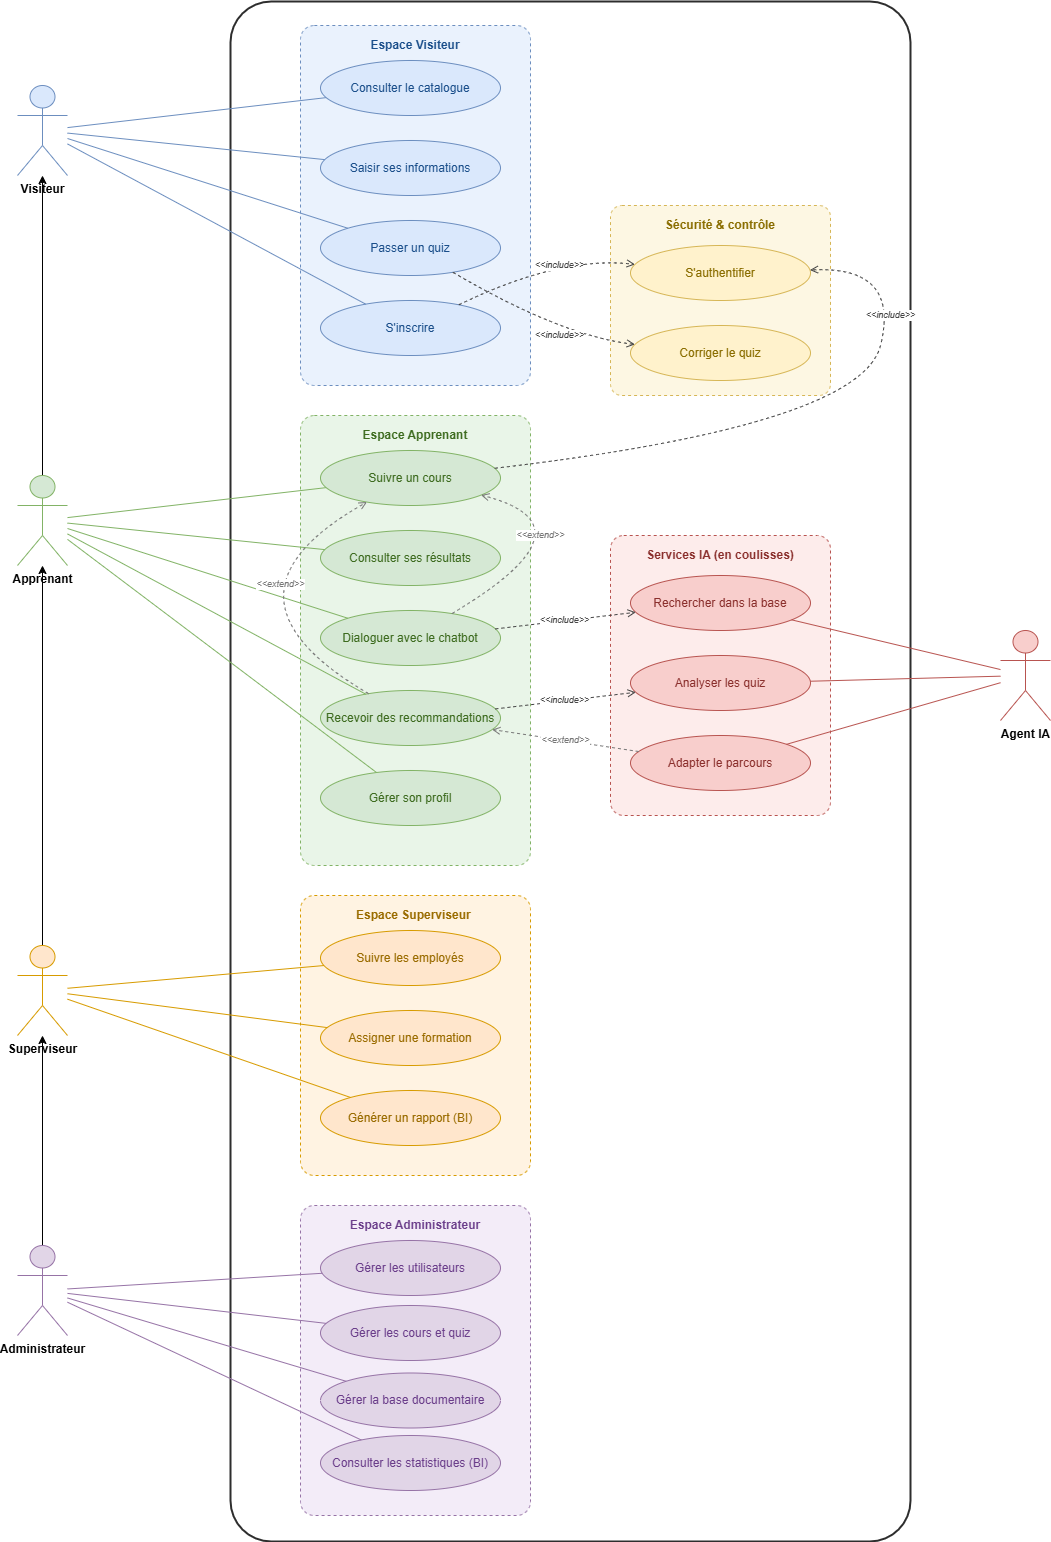

The diagram above was exported from draw.io. Its source (the exported page's mxGraphModel, read from the mxfile embedded in the PNG):
<mxGraphModel dx="2906" dy="1656" grid="1" gridSize="10" guides="1" tooltips="1" connect="1" arrows="1" fold="1" page="1" pageScale="1" pageWidth="1800" pageHeight="1550" math="0" shadow="0">
  <root>
    <mxCell id="0" />
    <mxCell id="1" parent="0" />
    <mxCell id="sys" parent="1" style="rounded=1;whiteSpace=wrap;html=1;verticalAlign=top;fontStyle=1;fontSize=15;arcSize=6;fillColor=#ffffff;strokeColor=#2d2d2d;strokeWidth=2;spacingTop=12;" value="" vertex="1">
      <mxGeometry height="1540" width="680" x="374" y="2" as="geometry" />
    </mxCell>
    <mxCell id="grp_visiteur" parent="1" style="rounded=1;whiteSpace=wrap;html=1;verticalAlign=top;fontStyle=1;fontSize=12;arcSize=6;fillColor=#eaf2fd;strokeColor=#6c8ebf;strokeWidth=1;dashed=1;spacingTop=6;fontColor=#1a4e8a;" value="Espace Visiteur" vertex="1">
      <mxGeometry height="360" width="230" x="444" y="26" as="geometry" />
    </mxCell>
    <mxCell id="grp_apprenant" parent="1" style="rounded=1;whiteSpace=wrap;html=1;verticalAlign=top;fontStyle=1;fontSize=12;arcSize=6;fillColor=#e9f5e8;strokeColor=#82b366;strokeWidth=1;dashed=1;spacingTop=6;fontColor=#3d6b1f;" value="Espace Apprenant" vertex="1">
      <mxGeometry height="450" width="230" x="444" y="416" as="geometry" />
    </mxCell>
    <mxCell id="grp_rh" parent="1" style="rounded=1;whiteSpace=wrap;html=1;verticalAlign=top;fontStyle=1;fontSize=12;arcSize=6;fillColor=#fff3e2;strokeColor=#d79b00;strokeWidth=1;dashed=1;spacingTop=6;fontColor=#9a6c00;" value="Espace Superviseur&amp;nbsp;" vertex="1">
      <mxGeometry height="280" width="230" x="444" y="896" as="geometry" />
    </mxCell>
    <mxCell id="grp_admin" parent="1" style="rounded=1;whiteSpace=wrap;html=1;verticalAlign=top;fontStyle=1;fontSize=12;arcSize=6;fillColor=#f3ecf8;strokeColor=#9673a6;strokeWidth=1;dashed=1;spacingTop=6;fontColor=#6a3d8a;" value="Espace Administrateur" vertex="1">
      <mxGeometry height="310" width="230" x="444" y="1206" as="geometry" />
    </mxCell>
    <mxCell id="grp_ia" parent="1" style="rounded=1;whiteSpace=wrap;html=1;verticalAlign=top;fontStyle=1;fontSize=12;arcSize=6;fillColor=#fdeceb;strokeColor=#b85450;strokeWidth=1;dashed=1;spacingTop=6;fontColor=#8a2f2c;" value="Services IA (en coulisses)" vertex="1">
      <mxGeometry height="280" width="220" x="754" y="536" as="geometry" />
    </mxCell>
    <mxCell id="grp_sec" parent="1" style="rounded=1;whiteSpace=wrap;html=1;verticalAlign=top;fontStyle=1;fontSize=12;arcSize=6;fillColor=#fdf7e3;strokeColor=#d6b656;strokeWidth=1;dashed=1;spacingTop=6;fontColor=#8a6d00;" value="Sécurité &amp; contrôle" vertex="1">
      <mxGeometry height="190" width="220" x="754" y="206" as="geometry" />
    </mxCell>
    <mxCell id="act_visiteur" parent="1" style="shape=umlActor;verticalLabelPosition=bottom;verticalAlign=top;html=1;outlineConnect=0;fontStyle=1;fontSize=12;fillColor=#dae8fc;strokeColor=#6c8ebf;" value="Visiteur" vertex="1">
      <mxGeometry height="90" width="50" x="161" y="86" as="geometry" />
    </mxCell>
    <mxCell id="FLwmeHpkj8a8W_vkFxA8-4" edge="1" parent="1" source="act_apprenant" style="edgeStyle=orthogonalEdgeStyle;rounded=0;orthogonalLoop=1;jettySize=auto;html=1;" target="act_visiteur">
      <mxGeometry relative="1" as="geometry" />
    </mxCell>
    <mxCell id="act_apprenant" parent="1" style="shape=umlActor;verticalLabelPosition=bottom;verticalAlign=top;html=1;outlineConnect=0;fontStyle=1;fontSize=12;fillColor=#d5e8d4;strokeColor=#82b366;" value="Apprenant" vertex="1">
      <mxGeometry height="90" width="50" x="161" y="476" as="geometry" />
    </mxCell>
    <mxCell id="FLwmeHpkj8a8W_vkFxA8-3" edge="1" parent="1" source="act_rh" style="edgeStyle=orthogonalEdgeStyle;rounded=0;orthogonalLoop=1;jettySize=auto;html=1;" target="act_apprenant">
      <mxGeometry relative="1" as="geometry" />
    </mxCell>
    <mxCell id="act_rh" parent="1" style="shape=umlActor;verticalLabelPosition=bottom;verticalAlign=top;html=1;outlineConnect=0;fontStyle=1;fontSize=12;fillColor=#ffe6cc;strokeColor=#d79b00;" value="Superviseur" vertex="1">
      <mxGeometry height="90" width="50" x="161" y="946" as="geometry" />
    </mxCell>
    <mxCell id="FLwmeHpkj8a8W_vkFxA8-2" edge="1" parent="1" source="act_admin" style="edgeStyle=orthogonalEdgeStyle;rounded=0;orthogonalLoop=1;jettySize=auto;html=1;" target="act_rh">
      <mxGeometry relative="1" as="geometry" />
    </mxCell>
    <mxCell id="act_admin" parent="1" style="shape=umlActor;verticalLabelPosition=bottom;verticalAlign=top;html=1;outlineConnect=0;fontStyle=1;fontSize=12;fillColor=#e1d5e7;strokeColor=#9673a6;" value="Administrateur" vertex="1">
      <mxGeometry height="90" width="50" x="161" y="1246" as="geometry" />
    </mxCell>
    <mxCell id="act_agent" parent="1" style="shape=umlActor;verticalLabelPosition=bottom;verticalAlign=top;html=1;outlineConnect=0;fontStyle=1;fontSize=12;fillColor=#f8cecc;strokeColor=#b85450;" value="Agent IA" vertex="1">
      <mxGeometry height="90" width="50" x="1144" y="631" as="geometry" />
    </mxCell>
    <mxCell id="uc_catalogue" parent="1" style="ellipse;whiteSpace=wrap;html=1;fillColor=#dae8fc;strokeColor=#6c8ebf;fontColor=#1a4e8a;" value="Consulter le catalogue" vertex="1">
      <mxGeometry height="55" width="180" x="464" y="61" as="geometry" />
    </mxCell>
    <mxCell id="uc_saisir" parent="1" style="ellipse;whiteSpace=wrap;html=1;fillColor=#dae8fc;strokeColor=#6c8ebf;fontColor=#1a4e8a;" value="Saisir ses informations" vertex="1">
      <mxGeometry height="55" width="180" x="464" y="141" as="geometry" />
    </mxCell>
    <mxCell id="uc_quiz" parent="1" style="ellipse;whiteSpace=wrap;html=1;fillColor=#dae8fc;strokeColor=#6c8ebf;fontColor=#1a4e8a;" value="Passer un quiz" vertex="1">
      <mxGeometry height="55" width="180" x="464" y="221" as="geometry" />
    </mxCell>
    <mxCell id="uc_inscrire" parent="1" style="ellipse;whiteSpace=wrap;html=1;fillColor=#dae8fc;strokeColor=#6c8ebf;fontColor=#1a4e8a;" value="S'inscrire" vertex="1">
      <mxGeometry height="55" width="180" x="464" y="301" as="geometry" />
    </mxCell>
    <mxCell id="uc_suivre" parent="1" style="ellipse;whiteSpace=wrap;html=1;fillColor=#d5e8d4;strokeColor=#82b366;fontColor=#3d6b1f;" value="Suivre un cours" vertex="1">
      <mxGeometry height="55" width="180" x="464" y="451" as="geometry" />
    </mxCell>
    <mxCell id="uc_resultat" parent="1" style="ellipse;whiteSpace=wrap;html=1;fillColor=#d5e8d4;strokeColor=#82b366;fontColor=#3d6b1f;" value="Consulter ses résultats" vertex="1">
      <mxGeometry height="55" width="180" x="464" y="531" as="geometry" />
    </mxCell>
    <mxCell id="uc_chatbot" parent="1" style="ellipse;whiteSpace=wrap;html=1;fillColor=#d5e8d4;strokeColor=#82b366;fontColor=#3d6b1f;" value="Dialoguer avec le chatbot" vertex="1">
      <mxGeometry height="55" width="180" x="464" y="611" as="geometry" />
    </mxCell>
    <mxCell id="uc_reco" parent="1" style="ellipse;whiteSpace=wrap;html=1;fillColor=#d5e8d4;strokeColor=#82b366;fontColor=#3d6b1f;" value="Recevoir des recommandations" vertex="1">
      <mxGeometry height="55" width="180" x="464" y="691" as="geometry" />
    </mxCell>
    <mxCell id="uc_profil" parent="1" style="ellipse;whiteSpace=wrap;html=1;fillColor=#d5e8d4;strokeColor=#82b366;fontColor=#3d6b1f;" value="Gérer son profil" vertex="1">
      <mxGeometry height="55" width="180" x="464" y="771" as="geometry" />
    </mxCell>
    <mxCell id="uc_employes" parent="1" style="ellipse;whiteSpace=wrap;html=1;fillColor=#ffe6cc;strokeColor=#d79b00;fontColor=#9a6c00;" value="Suivre les employés" vertex="1">
      <mxGeometry height="55" width="180" x="464" y="931" as="geometry" />
    </mxCell>
    <mxCell id="uc_assigner" parent="1" style="ellipse;whiteSpace=wrap;html=1;fillColor=#ffe6cc;strokeColor=#d79b00;fontColor=#9a6c00;" value="Assigner une formation" vertex="1">
      <mxGeometry height="55" width="180" x="464" y="1011" as="geometry" />
    </mxCell>
    <mxCell id="uc_rapport" parent="1" style="ellipse;whiteSpace=wrap;html=1;fillColor=#ffe6cc;strokeColor=#d79b00;fontColor=#9a6c00;" value="Générer un rapport (BI)" vertex="1">
      <mxGeometry height="55" width="180" x="464" y="1091" as="geometry" />
    </mxCell>
    <mxCell id="uc_utilisateurs" parent="1" style="ellipse;whiteSpace=wrap;html=1;fillColor=#e1d5e7;strokeColor=#9673a6;fontColor=#6a3d8a;" value="Gérer les utilisateurs" vertex="1">
      <mxGeometry height="55" width="180" x="464" y="1241" as="geometry" />
    </mxCell>
    <mxCell id="uc_gerercours" parent="1" style="ellipse;whiteSpace=wrap;html=1;fillColor=#e1d5e7;strokeColor=#9673a6;fontColor=#6a3d8a;" value="Gérer les cours et quiz" vertex="1">
      <mxGeometry height="55" width="180" x="464" y="1306" as="geometry" />
    </mxCell>
    <mxCell id="uc_base" parent="1" style="ellipse;whiteSpace=wrap;html=1;fillColor=#e1d5e7;strokeColor=#9673a6;fontColor=#6a3d8a;" value="Gérer la base documentaire" vertex="1">
      <mxGeometry height="55" width="180" x="464" y="1373.5" as="geometry" />
    </mxCell>
    <mxCell id="uc_stats" parent="1" style="ellipse;whiteSpace=wrap;html=1;fillColor=#e1d5e7;strokeColor=#9673a6;fontColor=#6a3d8a;" value="Consulter les statistiques (BI)" vertex="1">
      <mxGeometry height="55" width="180" x="464" y="1436" as="geometry" />
    </mxCell>
    <mxCell id="uc_auth" parent="1" style="ellipse;whiteSpace=wrap;html=1;fillColor=#fff2cc;strokeColor=#d6b656;fontColor=#8a6d00;" value="S'authentifier" vertex="1">
      <mxGeometry height="55" width="180" x="774" y="246" as="geometry" />
    </mxCell>
    <mxCell id="uc_correction" parent="1" style="ellipse;whiteSpace=wrap;html=1;fillColor=#fff2cc;strokeColor=#d6b656;fontColor=#8a6d00;" value="Corriger le quiz" vertex="1">
      <mxGeometry height="55" width="180" x="774" y="326" as="geometry" />
    </mxCell>
    <mxCell id="uc_rechercher" parent="1" style="ellipse;whiteSpace=wrap;html=1;fillColor=#f8cecc;strokeColor=#b85450;fontColor=#8a2f2c;" value="Rechercher dans la base" vertex="1">
      <mxGeometry height="55" width="180" x="774" y="576" as="geometry" />
    </mxCell>
    <mxCell id="uc_analyser" parent="1" style="ellipse;whiteSpace=wrap;html=1;fillColor=#f8cecc;strokeColor=#b85450;fontColor=#8a2f2c;" value="Analyser les quiz" vertex="1">
      <mxGeometry height="55" width="180" x="774" y="656" as="geometry" />
    </mxCell>
    <mxCell id="uc_adapter" parent="1" style="ellipse;whiteSpace=wrap;html=1;fillColor=#f8cecc;strokeColor=#b85450;fontColor=#8a2f2c;" value="Adapter le parcours" vertex="1">
      <mxGeometry height="55" width="180" x="774" y="736" as="geometry" />
    </mxCell>
    <mxCell id="l_v1" edge="1" parent="1" source="act_visiteur" style="endArrow=none;html=1;strokeColor=#6c8ebf;" target="uc_catalogue">
      <mxGeometry relative="1" as="geometry" />
    </mxCell>
    <mxCell id="l_v2" edge="1" parent="1" source="act_visiteur" style="endArrow=none;html=1;strokeColor=#6c8ebf;" target="uc_saisir">
      <mxGeometry relative="1" as="geometry" />
    </mxCell>
    <mxCell id="l_v3" edge="1" parent="1" source="act_visiteur" style="endArrow=none;html=1;strokeColor=#6c8ebf;" target="uc_quiz">
      <mxGeometry relative="1" as="geometry" />
    </mxCell>
    <mxCell id="l_v4" edge="1" parent="1" source="act_visiteur" style="endArrow=none;html=1;strokeColor=#6c8ebf;" target="uc_inscrire">
      <mxGeometry relative="1" as="geometry" />
    </mxCell>
    <mxCell id="l_a1" edge="1" parent="1" source="act_apprenant" style="endArrow=none;html=1;strokeColor=#82b366;" target="uc_suivre">
      <mxGeometry relative="1" as="geometry" />
    </mxCell>
    <mxCell id="l_a2" edge="1" parent="1" source="act_apprenant" style="endArrow=none;html=1;strokeColor=#82b366;" target="uc_resultat">
      <mxGeometry relative="1" as="geometry" />
    </mxCell>
    <mxCell id="l_a3" edge="1" parent="1" source="act_apprenant" style="endArrow=none;html=1;strokeColor=#82b366;" target="uc_chatbot">
      <mxGeometry relative="1" as="geometry" />
    </mxCell>
    <mxCell id="l_a4" edge="1" parent="1" source="act_apprenant" style="endArrow=none;html=1;strokeColor=#82b366;" target="uc_reco">
      <mxGeometry relative="1" as="geometry" />
    </mxCell>
    <mxCell id="l_a5" edge="1" parent="1" source="act_apprenant" style="endArrow=none;html=1;strokeColor=#82b366;" target="uc_profil">
      <mxGeometry relative="1" as="geometry" />
    </mxCell>
    <mxCell id="l_r1" edge="1" parent="1" source="act_rh" style="endArrow=none;html=1;strokeColor=#d79b00;" target="uc_employes">
      <mxGeometry relative="1" as="geometry" />
    </mxCell>
    <mxCell id="l_r2" edge="1" parent="1" source="act_rh" style="endArrow=none;html=1;strokeColor=#d79b00;" target="uc_assigner">
      <mxGeometry relative="1" as="geometry" />
    </mxCell>
    <mxCell id="l_r3" edge="1" parent="1" source="act_rh" style="endArrow=none;html=1;strokeColor=#d79b00;" target="uc_rapport">
      <mxGeometry relative="1" as="geometry" />
    </mxCell>
    <mxCell id="l_ad1" edge="1" parent="1" source="act_admin" style="endArrow=none;html=1;strokeColor=#9673a6;" target="uc_utilisateurs">
      <mxGeometry relative="1" as="geometry" />
    </mxCell>
    <mxCell id="l_ad2" edge="1" parent="1" source="act_admin" style="endArrow=none;html=1;strokeColor=#9673a6;" target="uc_gerercours">
      <mxGeometry relative="1" as="geometry" />
    </mxCell>
    <mxCell id="l_ad3" edge="1" parent="1" source="act_admin" style="endArrow=none;html=1;strokeColor=#9673a6;" target="uc_base">
      <mxGeometry relative="1" as="geometry" />
    </mxCell>
    <mxCell id="l_ad4" edge="1" parent="1" source="act_admin" style="endArrow=none;html=1;strokeColor=#9673a6;" target="uc_stats">
      <mxGeometry relative="1" as="geometry" />
    </mxCell>
    <mxCell id="l_ag1" edge="1" parent="1" source="act_agent" style="endArrow=none;html=1;strokeColor=#b85450;" target="uc_rechercher">
      <mxGeometry relative="1" as="geometry" />
    </mxCell>
    <mxCell id="l_ag2" edge="1" parent="1" source="act_agent" style="endArrow=none;html=1;strokeColor=#b85450;" target="uc_analyser">
      <mxGeometry relative="1" as="geometry" />
    </mxCell>
    <mxCell id="l_ag3" edge="1" parent="1" source="act_agent" style="endArrow=none;html=1;strokeColor=#b85450;" target="uc_adapter">
      <mxGeometry relative="1" as="geometry" />
    </mxCell>
    <mxCell id="inc1" edge="1" parent="1" source="uc_quiz" style="endArrow=open;endFill=0;dashed=1;html=1;fontSize=9;fontStyle=2;strokeColor=#444444;fontColor=#444444;rounded=0;curved=1;" target="uc_correction" value="&amp;lt;&amp;lt;include&amp;gt;&amp;gt;">
      <mxGeometry relative="1" x="0.2467" as="geometry">
        <mxPoint as="offset" />
        <Array as="points">
          <mxPoint x="704" y="336" />
        </Array>
      </mxGeometry>
    </mxCell>
    <mxCell id="inc2" edge="1" parent="1" source="uc_inscrire" style="endArrow=open;endFill=0;dashed=1;html=1;fontSize=9;fontStyle=2;strokeColor=#444444;fontColor=#444444;rounded=0;curved=1;" target="uc_auth" value="&amp;lt;&amp;lt;include&amp;gt;&amp;gt;">
      <mxGeometry relative="1" x="0.1523" y="-9" as="geometry">
        <mxPoint as="offset" />
        <Array as="points">
          <mxPoint x="704" y="256" />
        </Array>
      </mxGeometry>
    </mxCell>
    <mxCell id="inc3" edge="1" parent="1" source="uc_suivre" style="endArrow=open;endFill=0;dashed=1;html=1;fontSize=9;fontStyle=2;strokeColor=#444444;fontColor=#444444;rounded=0;curved=1;" target="uc_auth" value="&amp;lt;&amp;lt;include&amp;gt;&amp;gt;">
      <mxGeometry relative="1" x="0.5456" y="-2" as="geometry">
        <mxPoint as="offset" />
        <Array as="points">
          <mxPoint x="1004" y="426" />
          <mxPoint x="1044" y="266" />
        </Array>
      </mxGeometry>
    </mxCell>
    <mxCell id="inc4" edge="1" parent="1" source="uc_chatbot" style="endArrow=open;endFill=0;dashed=1;html=1;fontSize=9;fontStyle=2;strokeColor=#444444;fontColor=#444444;" target="uc_rechercher" value="&amp;lt;&amp;lt;include&amp;gt;&amp;gt;">
      <mxGeometry relative="1" as="geometry" />
    </mxCell>
    <mxCell id="inc5" edge="1" parent="1" source="uc_reco" style="endArrow=open;endFill=0;dashed=1;html=1;fontSize=9;fontStyle=2;strokeColor=#444444;fontColor=#444444;" target="uc_analyser" value="&amp;lt;&amp;lt;include&amp;gt;&amp;gt;">
      <mxGeometry relative="1" as="geometry" />
    </mxCell>
    <mxCell id="ext1" edge="1" parent="1" source="uc_chatbot" style="endArrow=open;endFill=0;dashed=1;html=1;fontSize=9;fontStyle=2;strokeColor=#777777;fontColor=#777777;rounded=0;curved=1;" target="uc_suivre" value="&amp;lt;&amp;lt;extend&amp;gt;&amp;gt;">
      <mxGeometry relative="1" x="-0.2178" y="22" as="geometry">
        <mxPoint as="offset" />
        <Array as="points">
          <mxPoint x="744" y="526" />
        </Array>
      </mxGeometry>
    </mxCell>
    <mxCell id="ext2" edge="1" parent="1" source="uc_adapter" style="endArrow=open;endFill=0;dashed=1;html=1;fontSize=9;fontStyle=2;strokeColor=#777777;fontColor=#777777;" target="uc_reco" value="&amp;lt;&amp;lt;extend&amp;gt;&amp;gt;">
      <mxGeometry relative="1" as="geometry" />
    </mxCell>
    <mxCell id="ext3" edge="1" parent="1" source="uc_reco" style="endArrow=open;endFill=0;dashed=1;html=1;fontSize=9;fontStyle=2;strokeColor=#777777;fontColor=#777777;rounded=0;curved=1;" target="uc_suivre" value="&amp;lt;&amp;lt;extend&amp;gt;&amp;gt;">
      <mxGeometry relative="1" x="0.3963" y="-30" as="geometry">
        <mxPoint as="offset" />
        <Array as="points">
          <mxPoint x="344" y="596" />
        </Array>
      </mxGeometry>
    </mxCell>
  </root>
</mxGraphModel>